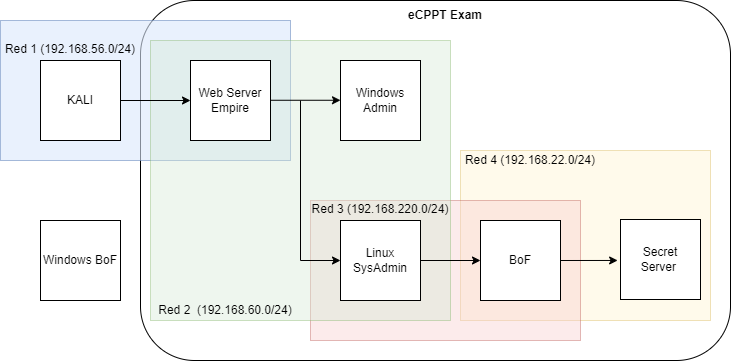

The diagram above was exported from draw.io. Its source (the exported page's mxGraphModel, read from the mxfile embedded in the PNG):
<mxGraphModel dx="1098" dy="820" grid="1" gridSize="10" guides="1" tooltips="1" connect="1" arrows="1" fold="1" page="1" pageScale="1" pageWidth="827" pageHeight="1169" math="0" shadow="0">
  <root>
    <mxCell id="0" />
    <mxCell id="1" parent="0" />
    <mxCell id="exSJjisReTn3UWSVLkiL-1" value="" style="rounded=1;whiteSpace=wrap;html=1;fillColor=none;" vertex="1" parent="1">
      <mxGeometry x="150" y="60" width="590" height="360" as="geometry" />
    </mxCell>
    <mxCell id="exSJjisReTn3UWSVLkiL-2" value="" style="rounded=0;whiteSpace=wrap;html=1;fillColor=#fff2cc;strokeColor=#d6b656;opacity=40;" vertex="1" parent="1">
      <mxGeometry x="470" y="210" width="250" height="170" as="geometry" />
    </mxCell>
    <mxCell id="exSJjisReTn3UWSVLkiL-3" value="" style="rounded=0;whiteSpace=wrap;html=1;strokeColor=#b85450;opacity=40;fillColor=#f8cecc;" vertex="1" parent="1">
      <mxGeometry x="320" y="260" width="270" height="140" as="geometry" />
    </mxCell>
    <mxCell id="exSJjisReTn3UWSVLkiL-4" value="" style="rounded=0;whiteSpace=wrap;html=1;fillColor=#dae8fc;strokeColor=#6c8ebf;opacity=60;" vertex="1" parent="1">
      <mxGeometry x="10" y="80" width="290" height="140" as="geometry" />
    </mxCell>
    <mxCell id="exSJjisReTn3UWSVLkiL-5" value="" style="rounded=0;whiteSpace=wrap;html=1;fillColor=#d5e8d4;strokeColor=#82b366;opacity=40;" vertex="1" parent="1">
      <mxGeometry x="160" y="100" width="300" height="280" as="geometry" />
    </mxCell>
    <mxCell id="exSJjisReTn3UWSVLkiL-6" value="KALI" style="whiteSpace=wrap;html=1;aspect=fixed;" vertex="1" parent="1">
      <mxGeometry x="50" y="120" width="80" height="80" as="geometry" />
    </mxCell>
    <mxCell id="exSJjisReTn3UWSVLkiL-7" value="Web Server&lt;br&gt;Empire" style="whiteSpace=wrap;html=1;aspect=fixed;" vertex="1" parent="1">
      <mxGeometry x="200" y="120" width="80" height="80" as="geometry" />
    </mxCell>
    <mxCell id="exSJjisReTn3UWSVLkiL-8" value="Windows Admin" style="whiteSpace=wrap;html=1;aspect=fixed;" vertex="1" parent="1">
      <mxGeometry x="350" y="120" width="80" height="80" as="geometry" />
    </mxCell>
    <mxCell id="exSJjisReTn3UWSVLkiL-9" style="edgeStyle=orthogonalEdgeStyle;rounded=0;orthogonalLoop=1;jettySize=auto;html=1;entryX=0;entryY=0.5;entryDx=0;entryDy=0;" edge="1" parent="1" target="exSJjisReTn3UWSVLkiL-11">
      <mxGeometry relative="1" as="geometry">
        <mxPoint x="310" y="160" as="targetPoint" />
        <mxPoint x="310" y="160" as="sourcePoint" />
        <Array as="points">
          <mxPoint x="310" y="320" />
        </Array>
      </mxGeometry>
    </mxCell>
    <mxCell id="exSJjisReTn3UWSVLkiL-10" style="edgeStyle=orthogonalEdgeStyle;rounded=0;orthogonalLoop=1;jettySize=auto;html=1;exitX=1;exitY=0.5;exitDx=0;exitDy=0;entryX=0;entryY=0.5;entryDx=0;entryDy=0;" edge="1" parent="1" source="exSJjisReTn3UWSVLkiL-11" target="exSJjisReTn3UWSVLkiL-13">
      <mxGeometry relative="1" as="geometry" />
    </mxCell>
    <mxCell id="exSJjisReTn3UWSVLkiL-11" value="Linux SysAdmin" style="whiteSpace=wrap;html=1;aspect=fixed;" vertex="1" parent="1">
      <mxGeometry x="350" y="280" width="80" height="80" as="geometry" />
    </mxCell>
    <mxCell id="exSJjisReTn3UWSVLkiL-12" style="edgeStyle=orthogonalEdgeStyle;rounded=0;orthogonalLoop=1;jettySize=auto;html=1;exitX=1;exitY=0.5;exitDx=0;exitDy=0;entryX=-0.036;entryY=0.512;entryDx=0;entryDy=0;entryPerimeter=0;" edge="1" parent="1" source="exSJjisReTn3UWSVLkiL-13" target="exSJjisReTn3UWSVLkiL-14">
      <mxGeometry relative="1" as="geometry" />
    </mxCell>
    <mxCell id="exSJjisReTn3UWSVLkiL-13" value="BoF" style="whiteSpace=wrap;html=1;aspect=fixed;" vertex="1" parent="1">
      <mxGeometry x="490" y="280" width="80" height="80" as="geometry" />
    </mxCell>
    <mxCell id="exSJjisReTn3UWSVLkiL-14" value="Secret &lt;br&gt;Server&amp;nbsp;" style="whiteSpace=wrap;html=1;aspect=fixed;" vertex="1" parent="1">
      <mxGeometry x="630" y="279" width="80" height="80" as="geometry" />
    </mxCell>
    <mxCell id="exSJjisReTn3UWSVLkiL-15" value="" style="endArrow=classic;html=1;rounded=0;exitX=1;exitY=0.5;exitDx=0;exitDy=0;entryX=0;entryY=0.5;entryDx=0;entryDy=0;" edge="1" parent="1" source="exSJjisReTn3UWSVLkiL-6" target="exSJjisReTn3UWSVLkiL-7">
      <mxGeometry x="-0.0041" width="50" height="50" relative="1" as="geometry">
        <mxPoint x="150" y="210" as="sourcePoint" />
        <mxPoint x="200" y="160" as="targetPoint" />
        <mxPoint as="offset" />
      </mxGeometry>
    </mxCell>
    <mxCell id="exSJjisReTn3UWSVLkiL-16" value="" style="endArrow=classic;html=1;rounded=0;exitX=1;exitY=0.5;exitDx=0;exitDy=0;" edge="1" parent="1">
      <mxGeometry width="50" height="50" relative="1" as="geometry">
        <mxPoint x="280" y="159.76" as="sourcePoint" />
        <mxPoint x="350" y="159.76" as="targetPoint" />
      </mxGeometry>
    </mxCell>
    <mxCell id="exSJjisReTn3UWSVLkiL-17" value="&lt;b&gt;eCPPT Exam&lt;/b&gt;" style="text;html=1;strokeColor=none;fillColor=none;align=center;verticalAlign=middle;whiteSpace=wrap;rounded=0;" vertex="1" parent="1">
      <mxGeometry x="390" y="60" width="130" height="30" as="geometry" />
    </mxCell>
    <mxCell id="exSJjisReTn3UWSVLkiL-18" value="Red 1 (192.168.56.0/24)" style="text;html=1;strokeColor=none;fillColor=none;align=center;verticalAlign=middle;whiteSpace=wrap;rounded=0;" vertex="1" parent="1">
      <mxGeometry x="10" y="99" width="140" height="20" as="geometry" />
    </mxCell>
    <mxCell id="exSJjisReTn3UWSVLkiL-19" value="Red 2&amp;nbsp;&amp;nbsp;(192.168.60.0/24)" style="text;html=1;strokeColor=none;fillColor=none;align=center;verticalAlign=middle;whiteSpace=wrap;rounded=0;" vertex="1" parent="1">
      <mxGeometry x="160" y="360" width="150" height="20" as="geometry" />
    </mxCell>
    <mxCell id="exSJjisReTn3UWSVLkiL-20" value="Red 4 (192.168.22.0/24)" style="text;html=1;strokeColor=none;fillColor=none;align=center;verticalAlign=middle;whiteSpace=wrap;rounded=0;" vertex="1" parent="1">
      <mxGeometry x="460" y="210" width="160" height="20" as="geometry" />
    </mxCell>
    <mxCell id="exSJjisReTn3UWSVLkiL-21" value="Windows BoF" style="whiteSpace=wrap;html=1;aspect=fixed;" vertex="1" parent="1">
      <mxGeometry x="50" y="280" width="80" height="80" as="geometry" />
    </mxCell>
    <mxCell id="exSJjisReTn3UWSVLkiL-22" value="Red 3 (192.168.220.0/24)" style="text;html=1;strokeColor=none;fillColor=none;align=center;verticalAlign=middle;whiteSpace=wrap;rounded=0;" vertex="1" parent="1">
      <mxGeometry x="310" y="254" width="160" height="30" as="geometry" />
    </mxCell>
  </root>
</mxGraphModel>